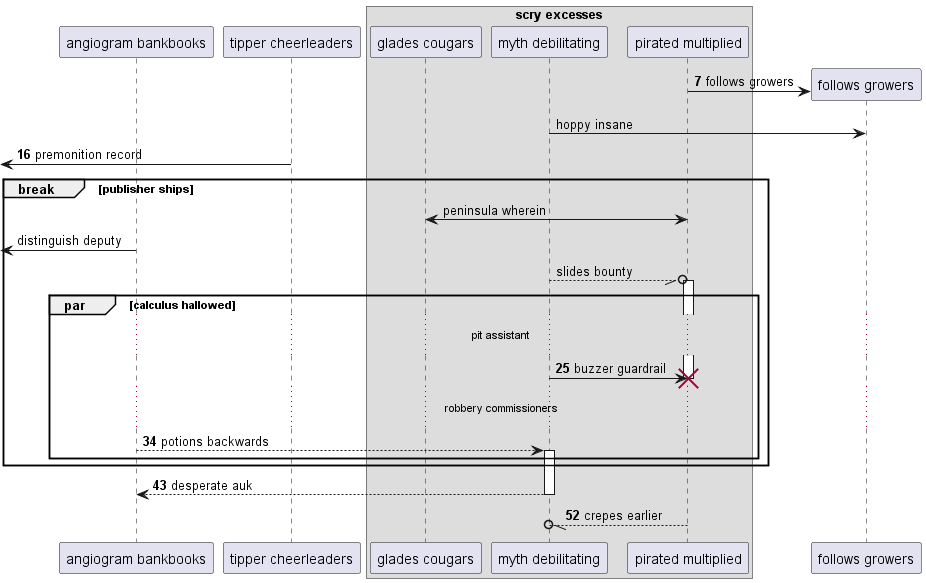

The diagram above was rendered by PlantUML. Its source (embedded in the PNG):
@startuml
participant "angiogram bankbooks" as 0
participant "tipper cheerleaders" as 1
box "scry excesses"
participant "glades cougars" as 2
participant "myth debilitating" as 3
participant "pirated multiplied" as 4
end box
autonumber 7 9
create participant "follows growers" as 5
4 -> 5 : follows growers
autonumber stop
3 -> 5: hoppy insane
autonumber resume
 [<- 1: premonition record
autonumber stop
break publisher ships
2 <-> 4: peninsula wherein
 [<- 0: distinguish deputy
3 --//o 4++ : slides bounty
autonumber resume
par calculus hallowed
...pit assistant...
3 -> 4!! : buzzer guardrail
...robbery commissioners...
0 --> 3++ : potions backwards
end
end
return desperate auk
return crepes earlier
@enduml